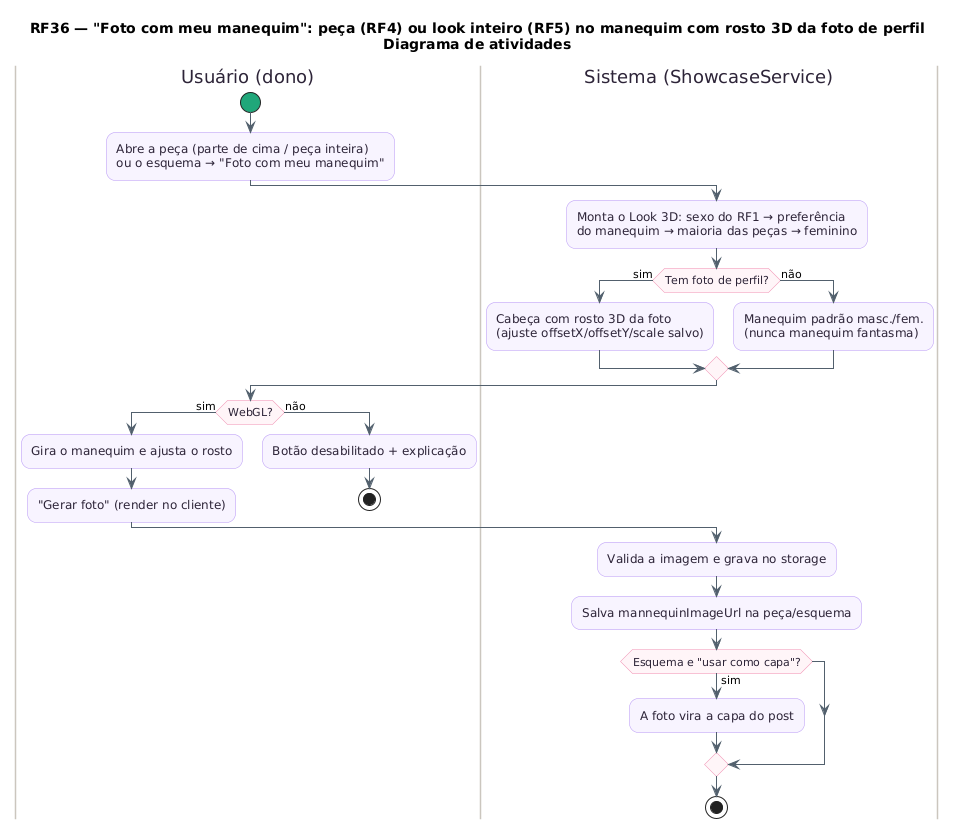

The diagram above was rendered by PlantUML. Its source (embedded in the PNG):
@startuml RF36_Atividades
title RF36 — "Foto com meu manequim": peça (RF4) ou look inteiro (RF5) no manequim com rosto 3D da foto de perfil\nDiagrama de atividades
skinparam backgroundColor #FFFFFF
skinparam shadowing false
skinparam roundcorner 18
skinparam ArrowColor #52606D
skinparam activity {
  BackgroundColor #F8F4FF
  BorderColor #B695F5
  FontColor #2D2438
  DiamondBackgroundColor #FFF5F8
  DiamondBorderColor #F08DB1
  StartColor #20A77A
  EndColor #4B5563
  BarColor #4B4B4B
}
skinparam swimlane {
  BorderColor #CBC6BE
  TitleFontColor #2D2438
}
skinparam note {
  BackgroundColor #FFFDEB
  BorderColor #D8CE78
  FontColor #554F24
}
|Usuário (dono)|
start
:Abre a peça (parte de cima / peça inteira)\nou o esquema → "Foto com meu manequim";
|Sistema (ShowcaseService)|
:Monta o Look 3D: sexo do RF1 → preferência\ndo manequim → maioria das peças → feminino;
if (Tem foto de perfil?) then (sim)
  :Cabeça com rosto 3D da foto\n(ajuste offsetX/offsetY/scale salvo);
else (não)
  :Manequim padrão masc./fem.\n(nunca manequim fantasma);
endif
|Usuário (dono)|
if (WebGL?) then (sim)
  :Gira o manequim e ajusta o rosto;
  :"Gerar foto" (render no cliente);
else (não)
  :Botão desabilitado + explicação;
  stop
endif
|Sistema (ShowcaseService)|
:Valida a imagem e grava no storage;
:Salva mannequinImageUrl na peça/esquema;
if (Esquema e "usar como capa"?) then (sim)
  :A foto vira a capa do post;
endif
stop
@enduml